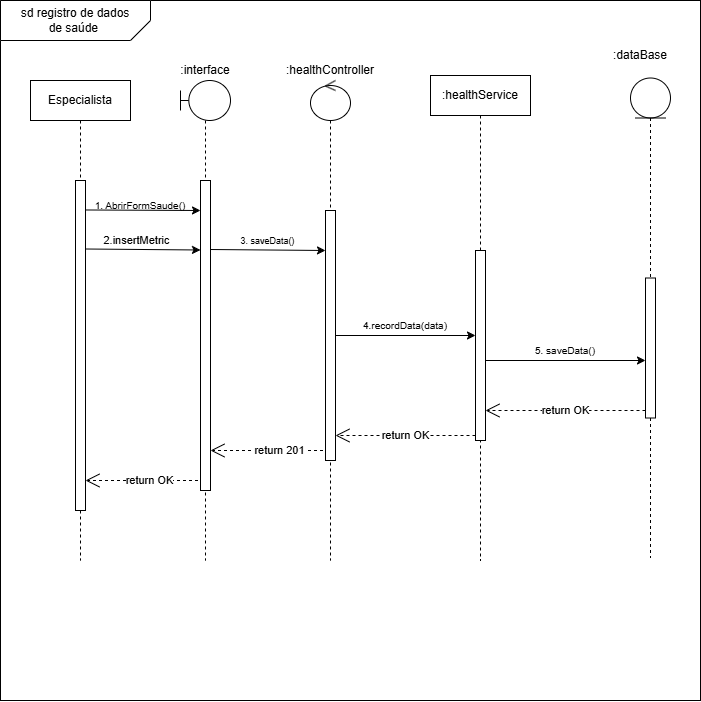

The diagram above was exported from draw.io. Its source (the exported page's mxGraphModel, read from the mxfile embedded in the PNG):
<mxGraphModel dx="3546" dy="1252" grid="1" gridSize="10" guides="1" tooltips="1" connect="1" arrows="1" fold="1" page="1" pageScale="1" pageWidth="1169" pageHeight="827" background="none" math="0" shadow="0">
  <root>
    <mxCell id="0" />
    <mxCell id="1" parent="0" />
    <mxCell id="2" value="" style="whiteSpace=wrap;html=1;aspect=fixed;movable=1;resizable=1;rotatable=1;deletable=1;editable=1;locked=0;connectable=1;" vertex="1" parent="1">
      <mxGeometry x="2450" y="45" width="700" height="700" as="geometry" />
    </mxCell>
    <mxCell id="3" value="" style="shape=card;whiteSpace=wrap;html=1;rotation=-180;size=20;movable=1;resizable=1;rotatable=1;deletable=1;editable=1;locked=0;connectable=1;" vertex="1" parent="1">
      <mxGeometry x="2450" y="45" width="150" height="40" as="geometry" />
    </mxCell>
    <mxCell id="4" value="sd registro de dados de saúde&amp;nbsp;" style="text;html=1;align=center;verticalAlign=middle;whiteSpace=wrap;rounded=0;movable=1;resizable=1;rotatable=1;deletable=1;editable=1;locked=0;connectable=1;" vertex="1" parent="1">
      <mxGeometry x="2465" y="52.5" width="120" height="25" as="geometry" />
    </mxCell>
    <mxCell id="5" value="" style="shape=umlLifeline;perimeter=lifelinePerimeter;whiteSpace=wrap;html=1;container=1;dropTarget=0;collapsible=0;recursiveResize=0;outlineConnect=0;portConstraint=eastwest;newEdgeStyle={&quot;curved&quot;:0,&quot;rounded&quot;:0};participant=umlBoundary;size=40;movable=1;resizable=1;rotatable=1;deletable=1;editable=1;locked=0;connectable=1;" vertex="1" parent="1">
      <mxGeometry x="2630" y="125" width="50" height="480" as="geometry" />
    </mxCell>
    <mxCell id="6" value="" style="html=1;points=[[0,0,0,0,5],[0,1,0,0,-5],[1,0,0,0,5],[1,1,0,0,-5]];perimeter=orthogonalPerimeter;outlineConnect=0;targetShapes=umlLifeline;portConstraint=eastwest;newEdgeStyle={&quot;curved&quot;:0,&quot;rounded&quot;:0};movable=1;resizable=1;rotatable=1;deletable=1;editable=1;locked=0;connectable=1;" vertex="1" parent="5">
      <mxGeometry x="20" y="100" width="10" height="310" as="geometry" />
    </mxCell>
    <mxCell id="7" value="" style="shape=umlLifeline;perimeter=lifelinePerimeter;whiteSpace=wrap;html=1;container=1;dropTarget=0;collapsible=0;recursiveResize=0;outlineConnect=0;portConstraint=eastwest;newEdgeStyle={&quot;curved&quot;:0,&quot;rounded&quot;:0};participant=umlControl;movable=1;resizable=1;rotatable=1;deletable=1;editable=1;locked=0;connectable=1;" vertex="1" parent="1">
      <mxGeometry x="2760" y="125" width="40" height="480" as="geometry" />
    </mxCell>
    <mxCell id="8" value="" style="html=1;points=[[0,0,0,0,5],[0,1,0,0,-5],[1,0,0,0,5],[1,1,0,0,-5]];perimeter=orthogonalPerimeter;outlineConnect=0;targetShapes=umlLifeline;portConstraint=eastwest;newEdgeStyle={&quot;curved&quot;:0,&quot;rounded&quot;:0};movable=1;resizable=1;rotatable=1;deletable=1;editable=1;locked=0;connectable=1;" vertex="1" parent="7">
      <mxGeometry x="15" y="130" width="10" height="250" as="geometry" />
    </mxCell>
    <mxCell id="9" value="1. AbrirFormSaude()" style="text;html=1;align=center;verticalAlign=middle;whiteSpace=wrap;rounded=0;fontSize=10;movable=1;resizable=1;rotatable=1;deletable=1;editable=1;locked=0;connectable=1;" vertex="1" parent="1">
      <mxGeometry x="2540" y="235" width="100" height="30" as="geometry" />
    </mxCell>
    <mxCell id="10" value="" style="endArrow=classic;html=1;rounded=0;exitX=1.038;exitY=0.067;exitDx=0;exitDy=0;exitPerimeter=0;movable=1;resizable=1;rotatable=1;deletable=1;editable=1;locked=0;connectable=1;" edge="1" parent="1">
      <mxGeometry width="50" height="50" relative="1" as="geometry">
        <mxPoint x="2535.38" y="254.48000000000002" as="sourcePoint" />
        <mxPoint x="2650" y="255" as="targetPoint" />
      </mxGeometry>
    </mxCell>
    <mxCell id="11" value="" style="shape=umlLifeline;perimeter=lifelinePerimeter;whiteSpace=wrap;html=1;container=1;dropTarget=0;collapsible=0;recursiveResize=0;outlineConnect=0;portConstraint=eastwest;newEdgeStyle={&quot;curved&quot;:0,&quot;rounded&quot;:0};participant=umlEntity;movable=1;resizable=1;rotatable=1;deletable=1;editable=1;locked=0;connectable=1;" vertex="1" parent="1">
      <mxGeometry x="3080" y="122.5" width="40" height="480" as="geometry" />
    </mxCell>
    <mxCell id="12" value="" style="html=1;points=[[0,0,0,0,5],[0,1,0,0,-5],[1,0,0,0,5],[1,1,0,0,-5]];perimeter=orthogonalPerimeter;outlineConnect=0;targetShapes=umlLifeline;portConstraint=eastwest;newEdgeStyle={&quot;curved&quot;:0,&quot;rounded&quot;:0};movable=1;resizable=1;rotatable=1;deletable=1;editable=1;locked=0;connectable=1;" vertex="1" parent="11">
      <mxGeometry x="15" y="200" width="10" height="140" as="geometry" />
    </mxCell>
    <mxCell id="13" value=":interfa&lt;span style=&quot;background-color: transparent; color: light-dark(rgb(0, 0, 0), rgb(255, 255, 255));&quot;&gt;ce&lt;/span&gt;" style="text;html=1;align=center;verticalAlign=middle;whiteSpace=wrap;rounded=0;movable=1;resizable=1;rotatable=1;deletable=1;editable=1;locked=0;connectable=1;" vertex="1" parent="1">
      <mxGeometry x="2625" y="100" width="60" height="30" as="geometry" />
    </mxCell>
    <mxCell id="14" value=":healthService" style="shape=umlLifeline;perimeter=lifelinePerimeter;whiteSpace=wrap;html=1;container=1;dropTarget=0;collapsible=0;recursiveResize=0;outlineConnect=0;portConstraint=eastwest;newEdgeStyle={&quot;curved&quot;:0,&quot;rounded&quot;:0};movable=1;resizable=1;rotatable=1;deletable=1;editable=1;locked=0;connectable=1;" vertex="1" parent="1">
      <mxGeometry x="2880" y="120" width="100" height="485" as="geometry" />
    </mxCell>
    <mxCell id="15" value="&lt;font style=&quot;font-size: 9px;&quot;&gt;3. saveData()&lt;/font&gt;" style="text;html=1;align=center;verticalAlign=middle;whiteSpace=wrap;rounded=0;fontSize=10;movable=1;resizable=1;rotatable=1;deletable=1;editable=1;locked=0;connectable=1;" vertex="1" parent="1">
      <mxGeometry x="2655" y="265" width="125" height="40" as="geometry" />
    </mxCell>
    <mxCell id="16" value=":healthController" style="text;html=1;align=center;verticalAlign=middle;whiteSpace=wrap;rounded=0;movable=1;resizable=1;rotatable=1;deletable=1;editable=1;locked=0;connectable=1;" vertex="1" parent="1">
      <mxGeometry x="2750" y="100" width="60" height="30" as="geometry" />
    </mxCell>
    <mxCell id="17" value=":dataBase" style="text;html=1;align=center;verticalAlign=middle;whiteSpace=wrap;rounded=0;movable=1;resizable=1;rotatable=1;deletable=1;editable=1;locked=0;connectable=1;" vertex="1" parent="1">
      <mxGeometry x="3060" y="85" width="60" height="30" as="geometry" />
    </mxCell>
    <mxCell id="18" value="" style="endArrow=classic;html=1;rounded=0;exitX=1.038;exitY=0.067;exitDx=0;exitDy=0;exitPerimeter=0;movable=1;resizable=1;rotatable=1;deletable=1;editable=1;locked=0;connectable=1;" edge="1" parent="1">
      <mxGeometry width="50" height="50" relative="1" as="geometry">
        <mxPoint x="2660" y="294" as="sourcePoint" />
        <mxPoint x="2775" y="295" as="targetPoint" />
      </mxGeometry>
    </mxCell>
    <mxCell id="19" value="4.recordData(data)" style="text;html=1;align=center;verticalAlign=middle;whiteSpace=wrap;rounded=0;fontSize=10;movable=1;resizable=1;rotatable=1;deletable=1;editable=1;locked=0;connectable=1;" vertex="1" parent="1">
      <mxGeometry x="2800" y="355" width="110" height="30" as="geometry" />
    </mxCell>
    <mxCell id="20" value="Especialista" style="shape=umlLifeline;perimeter=lifelinePerimeter;whiteSpace=wrap;html=1;container=1;dropTarget=0;collapsible=0;recursiveResize=0;outlineConnect=0;portConstraint=eastwest;newEdgeStyle={&quot;curved&quot;:0,&quot;rounded&quot;:0};movable=1;resizable=1;rotatable=1;deletable=1;editable=1;locked=0;connectable=1;" vertex="1" parent="1">
      <mxGeometry x="2480" y="125" width="100" height="480" as="geometry" />
    </mxCell>
    <mxCell id="21" value="" style="html=1;points=[[0,0,0,0,5],[0,1,0,0,-5],[1,0,0,0,5],[1,1,0,0,-5]];perimeter=orthogonalPerimeter;outlineConnect=0;targetShapes=umlLifeline;portConstraint=eastwest;newEdgeStyle={&quot;curved&quot;:0,&quot;rounded&quot;:0};movable=1;resizable=1;rotatable=1;deletable=1;editable=1;locked=0;connectable=1;" vertex="1" parent="1">
      <mxGeometry x="2525" y="225" width="10" height="330" as="geometry" />
    </mxCell>
    <mxCell id="22" value="" style="html=1;points=[[0,0,0,0,5],[0,1,0,0,-5],[1,0,0,0,5],[1,1,0,0,-5]];perimeter=orthogonalPerimeter;outlineConnect=0;targetShapes=umlLifeline;portConstraint=eastwest;newEdgeStyle={&quot;curved&quot;:0,&quot;rounded&quot;:0};movable=1;resizable=1;rotatable=1;deletable=1;editable=1;locked=0;connectable=1;" vertex="1" parent="1">
      <mxGeometry x="2925" y="295" width="10" height="190" as="geometry" />
    </mxCell>
    <mxCell id="23" value="return OK" style="endArrow=open;endSize=12;dashed=1;html=1;rounded=0;movable=1;resizable=1;rotatable=1;deletable=1;editable=1;locked=0;connectable=1;" edge="1" source="12" parent="1">
      <mxGeometry width="160" relative="1" as="geometry">
        <mxPoint x="3020" y="455" as="sourcePoint" />
        <mxPoint x="2935" y="455" as="targetPoint" />
        <mxPoint as="offset" />
      </mxGeometry>
    </mxCell>
    <mxCell id="24" value="return OK" style="endArrow=open;endSize=12;dashed=1;html=1;rounded=0;exitX=0;exitY=1;exitDx=0;exitDy=-5;exitPerimeter=0;movable=1;resizable=1;rotatable=1;deletable=1;editable=1;locked=0;connectable=1;" edge="1" source="22" target="8" parent="1">
      <mxGeometry x="0.0027" width="160" relative="1" as="geometry">
        <mxPoint x="2885" y="475" as="sourcePoint" />
        <mxPoint x="2790" y="475" as="targetPoint" />
        <mxPoint as="offset" />
      </mxGeometry>
    </mxCell>
    <mxCell id="25" value="return 201" style="endArrow=open;endSize=12;dashed=1;html=1;rounded=0;movable=1;resizable=1;rotatable=1;deletable=1;editable=1;locked=0;connectable=1;" edge="1" target="6" parent="1">
      <mxGeometry x="-0.2419" width="160" relative="1" as="geometry">
        <mxPoint x="2772.5" y="495" as="sourcePoint" />
        <mxPoint x="2662.5" y="495" as="targetPoint" />
        <mxPoint as="offset" />
      </mxGeometry>
    </mxCell>
    <mxCell id="26" value="return OK" style="endArrow=open;endSize=12;dashed=1;html=1;rounded=0;movable=1;resizable=1;rotatable=1;deletable=1;editable=1;locked=0;connectable=1;" edge="1" parent="1">
      <mxGeometry x="-0.1547" width="160" relative="1" as="geometry">
        <mxPoint x="2647.5" y="525" as="sourcePoint" />
        <mxPoint x="2535" y="525" as="targetPoint" />
        <mxPoint as="offset" />
      </mxGeometry>
    </mxCell>
    <mxCell id="27" value="" style="endArrow=classic;html=1;rounded=0;movable=1;resizable=1;rotatable=1;deletable=1;editable=1;locked=0;connectable=1;" edge="1" source="8" target="22" parent="1">
      <mxGeometry width="50" height="50" relative="1" as="geometry">
        <mxPoint x="2832.5" y="344.5" as="sourcePoint" />
        <mxPoint x="2880" y="345" as="targetPoint" />
      </mxGeometry>
    </mxCell>
    <mxCell id="28" value="" style="endArrow=classic;html=1;rounded=0;movable=1;resizable=1;rotatable=1;deletable=1;editable=1;locked=0;connectable=1;" edge="1" target="12" parent="1">
      <mxGeometry width="50" height="50" relative="1" as="geometry">
        <mxPoint x="2935" y="405" as="sourcePoint" />
        <mxPoint x="3035" y="405" as="targetPoint" />
      </mxGeometry>
    </mxCell>
    <mxCell id="29" value="5.&amp;nbsp;saveData()" style="text;html=1;align=center;verticalAlign=middle;whiteSpace=wrap;rounded=0;fontSize=10;movable=1;resizable=1;rotatable=1;deletable=1;editable=1;locked=0;connectable=1;" vertex="1" parent="1">
      <mxGeometry x="2960" y="380" width="110" height="30" as="geometry" />
    </mxCell>
    <mxCell id="30" value="" style="endArrow=classic;html=1;rounded=0;exitX=1.038;exitY=0.067;exitDx=0;exitDy=0;exitPerimeter=0;movable=1;resizable=1;rotatable=1;deletable=1;editable=1;locked=0;connectable=1;" edge="1" parent="1">
      <mxGeometry width="50" height="50" relative="1" as="geometry">
        <mxPoint x="2535" y="293.5" as="sourcePoint" />
        <mxPoint x="2650" y="294.5" as="targetPoint" />
      </mxGeometry>
    </mxCell>
    <mxCell id="31" value="2.insertMetric" style="edgeLabel;html=1;align=center;verticalAlign=middle;resizable=0;points=[];" vertex="1" connectable="0" parent="30">
      <mxGeometry x="-0.1118" y="-1" relative="1" as="geometry">
        <mxPoint x="-1" y="-11" as="offset" />
      </mxGeometry>
    </mxCell>
  </root>
</mxGraphModel>